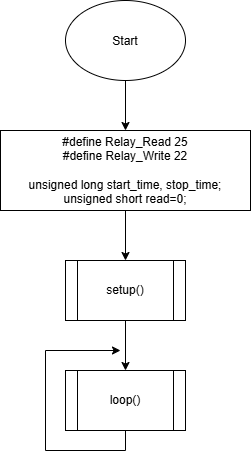

The diagram above was exported from draw.io. Its source (the exported page's mxGraphModel, read from the mxfile embedded in the PNG):
<mxGraphModel dx="934" dy="572" grid="1" gridSize="10" guides="1" tooltips="1" connect="1" arrows="1" fold="1" page="1" pageScale="1" pageWidth="850" pageHeight="1100" math="0" shadow="0">
  <root>
    <mxCell id="0" />
    <mxCell id="1" parent="0" />
    <mxCell id="S-eg2usTnxdBBiUYUdMQ-3" edge="1" parent="1" source="S-eg2usTnxdBBiUYUdMQ-1" style="edgeStyle=orthogonalEdgeStyle;rounded=0;orthogonalLoop=1;jettySize=auto;html=1;exitX=0.5;exitY=1;exitDx=0;exitDy=0;entryX=0.5;entryY=0;entryDx=0;entryDy=0;" target="S-eg2usTnxdBBiUYUdMQ-2">
      <mxGeometry relative="1" as="geometry" />
    </mxCell>
    <mxCell id="S-eg2usTnxdBBiUYUdMQ-1" parent="1" style="ellipse;whiteSpace=wrap;html=1;shapeInside=1;" value="Start" vertex="1">
      <mxGeometry height="80" width="120" x="365" y="20" as="geometry" />
    </mxCell>
    <mxCell id="S-eg2usTnxdBBiUYUdMQ-6" edge="1" parent="1" source="S-eg2usTnxdBBiUYUdMQ-2" style="edgeStyle=orthogonalEdgeStyle;rounded=0;orthogonalLoop=1;jettySize=auto;html=1;exitX=0.5;exitY=1;exitDx=0;exitDy=0;entryX=0.5;entryY=0;entryDx=0;entryDy=0;" target="S-eg2usTnxdBBiUYUdMQ-5">
      <mxGeometry relative="1" as="geometry" />
    </mxCell>
    <mxCell id="S-eg2usTnxdBBiUYUdMQ-2" parent="1" style="rounded=0;whiteSpace=wrap;html=1;" value="&lt;div&gt;#define Relay_Read 25&lt;/div&gt;&lt;div&gt;#define Relay_Write 22&lt;/div&gt;&lt;div&gt;&lt;br&gt;&lt;/div&gt;&lt;div&gt;unsigned long start_time, stop_time;&lt;/div&gt;&lt;div&gt;unsigned short read=0;&lt;/div&gt;" vertex="1">
      <mxGeometry height="80" width="250" x="300" y="150" as="geometry" />
    </mxCell>
    <mxCell id="S-eg2usTnxdBBiUYUdMQ-8" edge="1" parent="1" source="S-eg2usTnxdBBiUYUdMQ-5" style="edgeStyle=orthogonalEdgeStyle;rounded=0;orthogonalLoop=1;jettySize=auto;html=1;exitX=0.5;exitY=1;exitDx=0;exitDy=0;entryX=0.5;entryY=0;entryDx=0;entryDy=0;" target="S-eg2usTnxdBBiUYUdMQ-7">
      <mxGeometry relative="1" as="geometry" />
    </mxCell>
    <mxCell id="S-eg2usTnxdBBiUYUdMQ-5" parent="1" style="shape=process;whiteSpace=wrap;html=1;backgroundOutline=1;" value="setup()" vertex="1">
      <mxGeometry height="60" width="120" x="365" y="280" as="geometry" />
    </mxCell>
    <mxCell id="S-eg2usTnxdBBiUYUdMQ-9" edge="1" parent="1" source="S-eg2usTnxdBBiUYUdMQ-7" style="edgeStyle=orthogonalEdgeStyle;rounded=0;orthogonalLoop=1;jettySize=auto;html=1;exitX=0.5;exitY=1;exitDx=0;exitDy=0;">
      <mxGeometry relative="1" as="geometry">
        <mxPoint x="420" y="370" as="targetPoint" />
      </mxGeometry>
    </mxCell>
    <mxCell id="S-eg2usTnxdBBiUYUdMQ-7" parent="1" style="shape=process;whiteSpace=wrap;html=1;backgroundOutline=1;" value="loop()" vertex="1">
      <mxGeometry height="60" width="120" x="365" y="390" as="geometry" />
    </mxCell>
  </root>
</mxGraphModel>